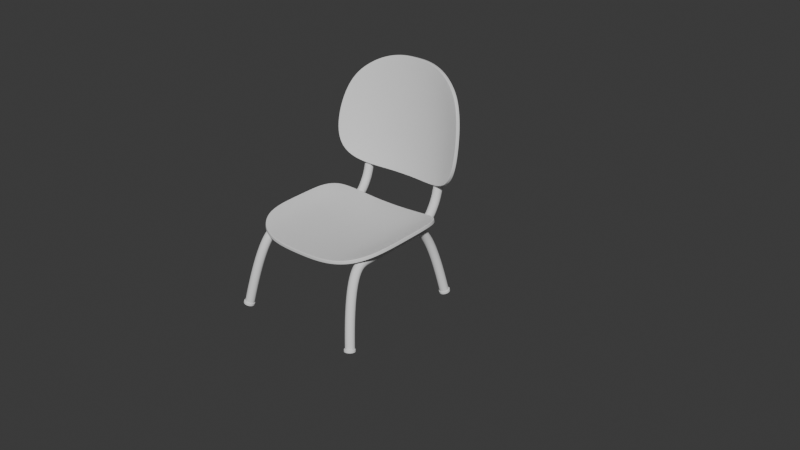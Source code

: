 # Source: World.blend  (saved by Blender 4.4.32; exported with 4.5.12 LTS)
import bpy
from mathutils import Matrix  # noqa: F401  (used for matrix-valued properties, if any)

bpy.ops.wm.read_factory_settings(use_empty=True)
scene = bpy.context.scene
scene.name = 'Scene'

# ---- collections
col_collection = bpy.data.collections.new('Collection'); scene.collection.children.link(col_collection)
col_room = bpy.data.collections.new('Room'); scene.collection.children.link(col_room)

# ---- materials (node trees are filled in below, after node groups)
mat_material = bpy.data.materials.new('Material')
mat_material.alpha_threshold = 0.0
mat_material.roughness = 0.5
mat_material.line_color = (0.0, 0.0, 0.0, 1.0)

# ---- node groups
ng_smooth_by_angle = bpy.data.node_groups.new('Smooth by Angle', 'GeometryNodeTree')
_s = ng_smooth_by_angle.interface.new_socket(name='Mesh', in_out='OUTPUT', socket_type='NodeSocketGeometry')
_s = ng_smooth_by_angle.interface.new_socket(name='Mesh', in_out='INPUT', socket_type='NodeSocketGeometry')
_s = ng_smooth_by_angle.interface.new_socket(name='Angle', in_out='INPUT', socket_type='NodeSocketFloat')
_s.subtype = 'ANGLE'
_s.default_value = 0.5236
_s.min_value = 0.0
_s.max_value = 3.142
_s.description = 'Maximum face angle for smooth edges'
_s = ng_smooth_by_angle.interface.new_socket(name='Ignore Sharpness', in_out='INPUT', socket_type='NodeSocketBool')
_s.force_non_field = True
ng_smooth_by_angle.description = 'Set the sharpness of mesh edges based on the angle between the neighboring faces'
ng_smooth_by_angle.is_modifier = True
_N = ng_smooth_by_angle.nodes; _L = ng_smooth_by_angle.links
n0 = _N.new('GeometryNodeSetShadeSmooth'); n0.name = 'Set Shade Smooth'; n0.location = (120, -80)
n0.domain = 'EDGE'
n1 = _N.new('GeometryNodeSetShadeSmooth'); n1.name = 'Set Shade Smooth.001'; n1.location = (300, -80)
n2 = _N.new('NodeGroupOutput'); n2.name = 'Group Output'; n2.location = (480, -80)
n3 = _N.new('GeometryNodeInputMeshEdgeAngle'); n3.name = 'Edge Angle'; n3.location = (-440, -240)
n4 = _N.new('NodeGroupInput'); n4.name = 'Group Input'; n4.location = (-80, -80)
n5 = _N.new('GeometryNodeInputEdgeSmooth'); n5.name = 'Is Edge Smooth'; n5.location = (-260, -120)
n6 = _N.new('GeometryNodeInputShadeSmooth'); n6.name = 'Is Shade Smooth'; n6.location = (-440, -397)
n7 = _N.new('FunctionNodeCompare'); n7.name = 'Compare'; n7.location = (-260, -260)
n7.operation = 'LESS_EQUAL'
n7.inputs[6].default_value = (0.0, 0.0, 0.0, 0.0)
n7.inputs[7].default_value = (0.0, 0.0, 0.0, 0.0)
n8 = _N.new('FunctionNodeBooleanMath'); n8.name = 'Boolean Math.001'; n8.location = (-80, -260)
n9 = _N.new('NodeGroupInput'); n9.name = 'Group Input.001'; n9.location = (-440, -329)
n10 = _N.new('NodeGroupInput'); n10.name = 'Group Input.002'; n10.location = (-259, -189)
n11 = _N.new('FunctionNodeBooleanMath'); n11.name = 'Boolean Math'; n11.location = (-80, -149)
n11.operation = 'OR'
n12 = _N.new('FunctionNodeBooleanMath'); n12.name = 'Boolean Math.002'; n12.location = (-260, -380)
n12.operation = 'OR'
n13 = _N.new('NodeGroupInput'); n13.name = 'Group Input.003'; n13.location = (-440, -460)
_L.new(n3.outputs[0], n7.inputs[0])
_L.new(n1.outputs[0], n2.inputs[0])
_L.new(n9.outputs[1], n7.inputs[1])
_L.new(n7.outputs[0], n8.inputs[0])
_L.new(n4.outputs[0], n0.inputs[0])
_L.new(n0.outputs[0], n1.inputs[0])
_L.new(n8.outputs[0], n0.inputs[2])
_L.new(n10.outputs[2], n11.inputs[1])
_L.new(n5.outputs[0], n11.inputs[0])
_L.new(n11.outputs[0], n0.inputs[1])
_L.new(n13.outputs[2], n12.inputs[1])
_L.new(n6.outputs[0], n12.inputs[0])
_L.new(n12.outputs[0], n8.inputs[1])
n2.is_active_output = True

# ---- material node trees
mat_material.use_nodes = True; mat_material.node_tree.nodes.clear()
_N = mat_material.node_tree.nodes; _L = mat_material.node_tree.links
n0 = _N.new('ShaderNodeOutputMaterial'); n0.name = 'Material Output'; n0.location = (300, 300)
n1 = _N.new('ShaderNodeBsdfPrincipled'); n1.name = 'Principled BSDF'; n1.location = (10, 300)
n1.inputs[3].default_value = 1.45
_L.new(n1.outputs[0], n0.inputs[0])
n0.is_active_output = True

# ---- world
world_world = bpy.data.worlds.new('World'); scene.world = world_world
world_world.use_nodes = True; world_world.node_tree.nodes.clear()
_N = world_world.node_tree.nodes; _L = world_world.node_tree.links
n0 = _N.new('ShaderNodeOutputWorld'); n0.name = 'World Output'; n0.location = (300, 300)
n1 = _N.new('ShaderNodeBackground'); n1.name = 'Background'; n1.location = (10, 300)
n1.inputs[0].default_value = (0.05088, 0.05088, 0.05088, 1.0)
_L.new(n1.outputs[0], n0.inputs[0])
n0.is_active_output = True
world_world.color = (0.05088, 0.05088, 0.05088)
world_world.sun_shadow_jitter_overblur = 0.0

# ---- meshes
me_cube = bpy.data.meshes.new('Cube')
me_cube.from_pydata([(0.5327, 0.492, 0.05335), (0.4887, -0.4305, 0.04043), (0.0, -0.55, -0.001299), (0.0, 0.55, -0.001299), (0.5825, 0.3613, 0.0755), (0.5876, 0.1833, 0.07644), (0.5876, 0.0, 0.07644), (0.5858, -0.1811, 0.07609), (0.5557, -0.3282, 0.06376), (0.0, 0.3667, -0.001299), (0.0, 0.1833, -0.001299), (0.0, 0.0, -0.001299), (0.0, -0.1833, -0.001299), (0.0, -0.3667, -0.001299), (0.1469, 0.55, 0.001589), (0.2938, 0.55, 0.01089), (0.43, 0.5387, 0.02777), (0.3984, -0.499, 0.02332), (0.2845, -0.5387, 0.01009), (0.1469, -0.55, 0.001589), (0.1469, 0.3667, 0.001589), (0.2938, 0.3667, 0.01089), (0.4401, 0.366, 0.02948), (0.1469, 0.1833, 0.001589), (0.2938, 0.1833, 0.01089), (0.4407, 0.1833, 0.02959), (0.1469, 0.0, 0.001589), (0.2938, 0.0, 0.01089), (0.4407, 0.0, 0.02959), (0.1469, -0.1833, 0.001589), (0.2938, -0.1833, 0.01089), (0.4402, -0.1828, 0.02951), (0.1469, -0.3667, 0.001589), (0.2905, -0.3626, 0.0106), (0.421, -0.3429, 0.02638), (0.5525, 0.594, 0.3213), (0.4474, 0.7733, 1.058), (0.0, 0.7057, 0.2164), (0.0, 0.8783, 1.188), (0.6122, 0.5828, 0.4398), (0.623, 0.6047, 0.6037), (0.6054, 0.6438, 0.7583), (0.5702, 0.6856, 0.886), (0.5176, 0.7299, 0.9856), (0.0, 0.7378, 0.397), (0.0, 0.7695, 0.5751), (0.0, 0.7996, 0.7446), (0.0, 0.8275, 0.9016), (0.0, 0.8534, 1.047), (0.1563, 0.6971, 0.2179), (0.3126, 0.6701, 0.2228), (0.4501, 0.6319, 0.2516), (0.352, 0.8154, 1.122), (0.2439, 0.8501, 1.165), (0.123, 0.8718, 1.188), (0.4646, 0.6556, 0.4166), (0.3126, 0.7021, 0.4033), (0.1563, 0.7292, 0.3985), (0.4674, 0.6854, 0.5904), (0.3124, 0.7341, 0.583), (0.1563, 0.7609, 0.5773), (0.4521, 0.7193, 0.7472), (0.3029, 0.7651, 0.7444), (0.1535, 0.791, 0.7446), (0.4213, 0.7526, 0.8781), (0.2817, 0.794, 0.8847), (0.1424, 0.8184, 0.8938), (0.3797, 0.7845, 0.9909), (0.2566, 0.8212, 1.016), (0.1292, 0.8442, 1.035)], [], [(32, 13, 2, 19), (14, 3, 9, 20), (20, 9, 10, 23), (23, 10, 11, 26), (26, 11, 12, 29), (29, 12, 13, 32), (7, 31, 34, 8), (31, 30, 33, 34), (30, 29, 32, 33), (6, 28, 31, 7), (28, 27, 30, 31), (27, 26, 29, 30), (5, 25, 28, 6), (25, 24, 27, 28), (24, 23, 26, 27), (4, 22, 25, 5), (22, 21, 24, 25), (21, 20, 23, 24), (0, 16, 22, 4), (16, 15, 21, 22), (15, 14, 20, 21), (8, 34, 17, 1), (34, 33, 18, 17), (33, 32, 19, 18), (67, 43, 36, 52), (51, 35, 39, 55), (55, 39, 40, 58), (58, 40, 41, 61), (61, 41, 42, 64), (64, 42, 43, 67), (47, 66, 69, 48), (66, 65, 68, 69), (65, 64, 67, 68), (46, 63, 66, 47), (63, 62, 65, 66), (62, 61, 64, 65), (45, 60, 63, 46), (60, 59, 62, 63), (59, 58, 61, 62), (44, 57, 60, 45), (57, 56, 59, 60), (56, 55, 58, 59), (37, 49, 57, 44), (49, 50, 56, 57), (50, 51, 55, 56), (48, 69, 54, 38), (69, 68, 53, 54), (68, 67, 52, 53)])
me_cube.polygons.foreach_set('use_smooth', [True] * 48)
_uv = me_cube.uv_layers.new(name='UVMap')
_uv.uv.foreach_set('vector', [0.7188, 0.7083, 0.75, 0.7083, 0.75, 0.75, 0.7188, 0.75, 0.7188, 0.5, 0.75, 0.5, 0.75, 0.5417, 0.7188, 0.5417, 0.7188, 0.5417, 0.75, 0.5417, 0.75, 0.5833, 0.7188, 0.5833, 0.7188, 0.5833, 0.75, 0.5833, 0.75, 0.625, 0.7188, 0.625, 0.7188, 0.625, 0.75, 0.625, 0.75, 0.6667, 0.7188, 0.6667, 0.7188, 0.6667, 0.75, 0.6667, 0.75, 0.7083, 0.7188, 0.7083, 0.625, 0.6667, 0.6562, 0.6667, 0.6562, 0.7083, 0.625, 0.7083, 0.6562, 0.6667, 0.6875, 0.6667, 0.6875, 0.7083, 0.6562, 0.7083, 0.6875, 0.6667, 0.7188, 0.6667, 0.7188, 0.7083, 0.6875, 0.7083, 0.625, 0.625, 0.6562, 0.625, 0.6562, 0.6667, 0.625, 0.6667, 0.6562, 0.625, 0.6875, 0.625, 0.6875, 0.6667, 0.6562, 0.6667, 0.6875, 0.625, 0.7188, 0.625, 0.7188, 0.6667, 0.6875, 0.6667, 0.625, 0.5833, 0.6562, 0.5833, 0.6562, 0.625, 0.625, 0.625, 0.6562, 0.5833, 0.6875, 0.5833, 0.6875, 0.625, 0.6562, 0.625, 0.6875, 0.5833, 0.7188, 0.5833, 0.7188, 0.625, 0.6875, 0.625, 0.625, 0.5417, 0.6562, 0.5417, 0.6562, 0.5833, 0.625, 0.5833, 0.6562, 0.5417, 0.6875, 0.5417, 0.6875, 0.5833, 0.6562, 0.5833, 0.6875, 0.5417, 0.7188, 0.5417, 0.7188, 0.5833, 0.6875, 0.5833, 0.625, 0.5, 0.6562, 0.5, 0.6562, 0.5417, 0.625, 0.5417, 0.6562, 0.5, 0.6875, 0.5, 0.6875, 0.5417, 0.6562, 0.5417, 0.6875, 0.5, 0.7188, 0.5, 0.7188, 0.5417, 0.6875, 0.5417, 0.625, 0.7083, 0.6562, 0.7083, 0.6562, 0.75, 0.625, 0.75, 0.6562, 0.7083, 0.6875, 0.7083, 0.6875, 0.75, 0.6562, 0.75, 0.6875, 0.7083, 0.7188, 0.7083, 0.7188, 0.75, 0.6875, 0.75, 0.875, 0.8333, 1.0, 0.8333, 1.0, 1.0, 0.875, 1.0, 0.875, 0.0, 1.0, 0.0, 1.0, 0.1667, 0.875, 0.1667, 0.875, 0.1667, 1.0, 0.1667, 1.0, 0.3333, 0.875, 0.3333, 0.875, 0.3333, 1.0, 0.3333, 1.0, 0.5, 0.875, 0.5, 0.875, 0.5, 1.0, 0.5, 1.0, 0.6667, 0.875, 0.6667, 0.875, 0.6667, 1.0, 0.6667, 1.0, 0.8333, 0.875, 0.8333, 0.5, 0.6667, 0.625, 0.6667, 0.625, 0.8333, 0.5, 0.8333, 0.625, 0.6667, 0.75, 0.6667, 0.75, 0.8333, 0.625, 0.8333, 0.75, 0.6667, 0.875, 0.6667, 0.875, 0.8333, 0.75, 0.8333, 0.5, 0.5, 0.625, 0.5, 0.625, 0.6667, 0.5, 0.6667, 0.625, 0.5, 0.75, 0.5, 0.75, 0.6667, 0.625, 0.6667, 0.75, 0.5, 0.875, 0.5, 0.875, 0.6667, 0.75, 0.6667, 0.5, 0.3333, 0.625, 0.3333, 0.625, 0.5, 0.5, 0.5, 0.625, 0.3333, 0.75, 0.3333, 0.75, 0.5, 0.625, 0.5, 0.75, 0.3333, 0.875, 0.3333, 0.875, 0.5, 0.75, 0.5, 0.5, 0.1667, 0.625, 0.1667, 0.625, 0.3333, 0.5, 0.3333, 0.625, 0.1667, 0.75, 0.1667, 0.75, 0.3333, 0.625, 0.3333, 0.75, 0.1667, 0.875, 0.1667, 0.875, 0.3333, 0.75, 0.3333, 0.5, 0.0, 0.625, 0.0, 0.625, 0.1667, 0.5, 0.1667, 0.625, 0.0, 0.75, 0.0, 0.75, 0.1667, 0.625, 0.1667, 0.75, 0.0, 0.875, 0.0, 0.875, 0.1667, 0.75, 0.1667, 0.5, 0.8333, 0.625, 0.8333, 0.625, 1.0, 0.5, 1.0, 0.625, 0.8333, 0.75, 0.8333, 0.75, 1.0, 0.625, 1.0, 0.75, 0.8333, 0.875, 0.8333, 0.875, 1.0, 0.75, 1.0])
me_cube.materials.append(mat_material)
me_cube.use_mirror_vertex_groups = False
me_cube.update()
me_circle_001 = bpy.data.meshes.new('Circle.001')
me_circle_001.from_pydata([(1.477e-19, 0.04268, -0.007564), (-0.01659, 0.03943, -0.006988), (-0.03065, 0.03018, -0.005348), (-0.04005, 0.01633, -0.002895), (-0.04335, -1.477e-19, -1.679e-18), (-0.04005, -0.01633, 0.002895), (-0.03065, -0.03018, 0.005348), (-0.01659, -0.03943, 0.006988), (-1.477e-19, -0.04268, 0.007564), (0.01659, -0.03943, 0.006988), (0.03065, -0.03018, 0.005348), (0.04005, -0.01633, 0.002895), (0.04335, 1.477e-19, 1.679e-18), (0.04005, 0.01633, -0.002895), (0.03065, 0.03018, -0.005348), (0.01659, 0.03943, -0.006988), (-7.431e-19, 0.04669, 0.01507), (-0.01659, 0.04344, 0.01565), (-0.03065, 0.03419, 0.01729), (-0.04005, 0.02034, 0.01974), (-0.04335, 0.004011, 0.02264), (-0.04005, -0.01232, 0.02553), (-0.03065, -0.02617, 0.02798), (-0.01659, -0.03542, 0.02962), (-1.038e-18, -0.03867, 0.0302), (0.01659, -0.03542, 0.02962), (0.03065, -0.02617, 0.02798), (0.04005, -0.01232, 0.02553), (0.04335, 0.004011, 0.02264), (0.04005, 0.02034, 0.01974), (0.03065, 0.03419, 0.01729), (0.01659, 0.04344, 0.01565), (0.1687, -0.2684, -1.419), (0.1523, -0.265, -1.421), (0.1382, -0.2557, -1.421), (0.1286, -0.2418, -1.42), (0.1249, -0.2255, -1.418), (0.1278, -0.2093, -1.414), (0.1367, -0.1955, -1.41), (0.1503, -0.1864, -1.405), (0.1666, -0.1833, -1.402), (0.183, -0.1867, -1.4), (0.1971, -0.196, -1.399), (0.2067, -0.2099, -1.4), (0.2104, -0.2262, -1.403), (0.2075, -0.2425, -1.407), (0.1986, -0.2562, -1.411), (0.185, -0.2653, -1.415), (0.1725, -0.264, -1.441), (0.1561, -0.2606, -1.443), (0.142, -0.2513, -1.444), (0.1324, -0.2374, -1.442), (0.1287, -0.2211, -1.44), (0.1316, -0.2048, -1.436), (0.1405, -0.1911, -1.432), (0.1541, -0.182, -1.428), (0.1704, -0.1789, -1.424), (0.1868, -0.1823, -1.422), (0.2009, -0.1916, -1.422), (0.2105, -0.2055, -1.423), (0.2142, -0.2218, -1.425), (0.2113, -0.238, -1.429), (0.2024, -0.2518, -1.433), (0.1888, -0.2609, -1.437), (0.1687, -1.364, -1.4), (0.1523, -1.362, -1.403), (0.1382, -1.353, -1.407), (0.1286, -1.34, -1.412), (0.1249, -1.324, -1.416), (0.1278, -1.308, -1.419), (0.1367, -1.293, -1.42), (0.1503, -1.283, -1.42), (0.1666, -1.279, -1.418), (0.183, -1.281, -1.415), (0.1971, -1.29, -1.411), (0.2067, -1.303, -1.406), (0.2104, -1.319, -1.402), (0.2075, -1.335, -1.399), (0.1986, -1.35, -1.398), (0.185, -1.36, -1.398), (0.1725, -1.368, -1.422), (0.1561, -1.366, -1.425), (0.142, -1.358, -1.43), (0.1324, -1.345, -1.434), (0.1287, -1.329, -1.438), (0.1316, -1.312, -1.441), (0.1405, -1.298, -1.442), (0.1541, -1.288, -1.442), (0.1704, -1.284, -1.44), (0.1868, -1.286, -1.437), (0.2009, -1.294, -1.433), (0.2105, -1.308, -1.428), (0.2142, -1.324, -1.424), (0.2113, -1.34, -1.422), (0.2024, -1.354, -1.42), (0.1888, -1.364, -1.42), (5.714e-18, -0.5178, -0.8151), (-0.01659, -0.5178, -0.8184), (-0.03065, -0.5178, -0.8277), (-0.04005, -0.5178, -0.8418), (-0.04335, -0.5177, -0.8584), (-0.04005, -0.5177, -0.875), (-0.03065, -0.5177, -0.8891), (-0.01659, -0.5177, -0.8984), (5.714e-18, -0.5177, -0.9017), (0.01659, -0.5177, -0.8984), (0.03065, -0.5177, -0.8891), (0.04005, -0.5177, -0.875), (0.04335, -0.5177, -0.8584), (0.04005, -0.5178, -0.8418), (0.03065, -0.5178, -0.8277), (0.01659, -0.5178, -0.8184), (5.714e-18, -0.5408, -0.8151), (-0.01659, -0.5408, -0.8184), (-0.03065, -0.5408, -0.8278), (-0.04005, -0.5407, -0.8418), (-0.04335, -0.5407, -0.8584), (-0.04005, -0.5407, -0.875), (-0.03065, -0.5407, -0.8891), (-0.01659, -0.5407, -0.8985), (5.714e-18, -0.5406, -0.9018), (0.01659, -0.5407, -0.8985), (0.03065, -0.5407, -0.8891), (0.04005, -0.5407, -0.875), (0.04335, -0.5407, -0.8584), (0.04005, -0.5407, -0.8418), (0.03065, -0.5408, -0.8278), (0.01659, -0.5408, -0.8184)], [], [(13, 12, 28, 29), (6, 5, 21, 22), (14, 13, 29, 30), (7, 6, 22, 23), (15, 14, 30, 31), (8, 7, 23, 24), (1, 0, 16, 17), (0, 15, 31, 16), (9, 8, 24, 25), (2, 1, 17, 18), (10, 9, 25, 26), (3, 2, 18, 19), (11, 10, 26, 27), (4, 3, 19, 20), (12, 11, 27, 28), (5, 4, 20, 21), (17, 16, 31, 30, 29, 28, 27, 26, 25, 24, 23, 22, 21, 20, 19, 18), (45, 44, 60, 61), (38, 37, 53, 54), (46, 45, 61, 62), (39, 38, 54, 55), (47, 46, 62, 63), (40, 39, 55, 56), (33, 32, 48, 49), (32, 47, 63, 48), (41, 40, 56, 57), (34, 33, 49, 50), (42, 41, 57, 58), (35, 34, 50, 51), (43, 42, 58, 59), (36, 35, 51, 52), (44, 43, 59, 60), (37, 36, 52, 53), (49, 48, 63, 62, 61, 60, 59, 58, 57, 56, 55, 54, 53, 52, 51, 50), (32, 33, 34, 35, 36, 37, 38, 39, 40, 41, 42, 43, 44, 45, 46, 47), (1, 2, 3, 4, 5, 6, 7, 8, 9, 10, 11, 12, 13, 14, 15, 0), (77, 76, 92, 93), (70, 69, 85, 86), (78, 77, 93, 94), (71, 70, 86, 87), (79, 78, 94, 95), (72, 71, 87, 88), (65, 64, 80, 81), (64, 79, 95, 80), (73, 72, 88, 89), (66, 65, 81, 82), (74, 73, 89, 90), (67, 66, 82, 83), (75, 74, 90, 91), (68, 67, 83, 84), (76, 75, 91, 92), (69, 68, 84, 85), (81, 80, 95, 94, 93, 92, 91, 90, 89, 88, 87, 86, 85, 84, 83, 82), (64, 65, 66, 67, 68, 69, 70, 71, 72, 73, 74, 75, 76, 77, 78, 79), (109, 108, 124, 125), (102, 101, 117, 118), (110, 109, 125, 126), (103, 102, 118, 119), (111, 110, 126, 127), (104, 103, 119, 120), (97, 96, 112, 113), (96, 111, 127, 112), (105, 104, 120, 121), (98, 97, 113, 114), (106, 105, 121, 122), (99, 98, 114, 115), (107, 106, 122, 123), (100, 99, 115, 116), (108, 107, 123, 124), (101, 100, 116, 117), (113, 112, 127, 126, 125, 124, 123, 122, 121, 120, 119, 118, 117, 116, 115, 114), (97, 98, 99, 100, 101, 102, 103, 104, 105, 106, 107, 108, 109, 110, 111, 96)])
_uv = me_circle_001.uv_layers.new(name='UVMap')
_uv.uv.foreach_set('vector', [0.0, 0.0, 0.0, 0.0, 0.0, 0.0, 0.0, 0.0, 0.0, 0.0, 0.0, 0.0, 0.0, 0.0, 0.0, 0.0, 0.0, 0.0, 0.0, 0.0, 0.0, 0.0, 0.0, 0.0, 0.0, 0.0, 0.0, 0.0, 0.0, 0.0, 0.0, 0.0, 0.0, 0.0, 0.0, 0.0, 0.0, 0.0, 0.0, 0.0, 0.0, 0.0, 0.0, 0.0, 0.0, 0.0, 0.0, 0.0, 0.0, 0.0, 0.0, 0.0, 0.0, 0.0, 0.0, 0.0, 0.0, 0.0, 0.0, 0.0, 0.0, 0.0, 0.0, 0.0, 0.0, 0.0, 0.0, 0.0, 0.0, 0.0, 0.0, 0.0, 0.0, 0.0, 0.0, 0.0, 0.0, 0.0, 0.0, 0.0, 0.0, 0.0, 0.0, 0.0, 0.0, 0.0, 0.0, 0.0, 0.0, 0.0, 0.0, 0.0, 0.0, 0.0, 0.0, 0.0, 0.0, 0.0, 0.0, 0.0, 0.0, 0.0, 0.0, 0.0, 0.0, 0.0, 0.0, 0.0, 0.0, 0.0, 0.0, 0.0, 0.0, 0.0, 0.0, 0.0, 0.0, 0.0, 0.0, 0.0, 0.0, 0.0, 0.0, 0.0, 0.0, 0.0, 0.0, 0.0, 0.0, 0.0, 0.0, 0.0, 0.0, 0.0, 0.0, 0.0, 0.0, 0.0, 0.0, 0.0, 0.0, 0.0, 0.0, 0.0, 0.0, 0.0, 0.0, 0.0, 0.0, 0.0, 0.0, 0.0, 0.0, 0.0, 0.0, 0.0, 0.0, 0.0, 0.0, 0.0, 0.0, 0.0, 0.0, 0.0, 0.0, 0.0, 0.0, 0.0, 0.0, 0.0, 0.0, 0.0, 0.0, 0.0, 0.0, 0.0, 0.0, 0.0, 0.0, 0.0, 0.0, 0.0, 0.0, 0.0, 0.0, 0.0, 0.0, 0.0, 0.0, 0.0, 0.0, 0.0, 0.0, 0.0, 0.0, 0.0, 0.0, 0.0, 0.0, 0.0, 0.0, 0.0, 0.0, 0.0, 0.0, 0.0, 0.0, 0.0, 0.0, 0.0, 0.0, 0.0, 0.0, 0.0, 0.0, 0.0, 0.0, 0.0, 0.0, 0.0, 0.0, 0.0, 0.0, 0.0, 0.0, 0.0, 0.0, 0.0, 0.0, 0.0, 0.0, 0.0, 0.0, 0.0, 0.0, 0.0, 0.0, 0.0, 0.0, 0.0, 0.0, 0.0, 0.0, 0.0, 0.0, 0.0, 0.0, 0.0, 0.0, 0.0, 0.0, 0.0, 0.0, 0.0, 0.0, 0.0, 0.0, 0.0, 0.0, 0.0, 0.0, 0.0, 0.0, 0.0, 0.0, 0.0, 0.0, 0.0, 0.0, 0.0, 0.0, 0.0, 0.0, 0.0, 0.0, 0.0, 0.0, 0.0, 0.0, 0.0, 0.0, 0.0, 0.0, 0.0, 0.0, 0.0, 0.0, 0.0, 0.0, 0.0, 0.0, 0.0, 0.0, 0.0, 0.0, 0.0, 0.0, 0.0, 0.0, 0.0, 0.0, 0.0, 0.0, 0.0, 0.0, 0.0, 0.0, 0.0, 0.0, 0.0, 0.0, 0.0, 0.0, 0.0, 0.0, 0.0, 0.0, 0.0, 0.0, 0.0, 0.0, 0.0, 0.0, 0.0, 0.0, 0.0, 0.0, 0.0, 0.0, 0.0, 0.0, 0.0, 0.0, 0.0, 0.0, 0.0, 0.0, 0.0, 0.0, 0.0, 0.0, 0.0, 0.0, 0.0, 0.0, 0.0, 0.0, 0.0, 0.0, 0.0, 0.0, 0.0, 0.0, 0.0, 0.0, 0.0, 0.0, 0.0, 0.0, 0.0, 0.0, 0.0, 0.0, 0.0, 0.0, 0.0, 0.0, 0.0, 0.0, 0.0, 0.0, 0.0, 0.0, 0.0, 0.0, 0.0, 0.0, 0.0, 0.0, 0.0, 0.0, 0.0, 0.0, 0.0, 0.0, 0.0, 0.0, 0.0, 0.0, 0.0, 0.0, 0.0, 0.0, 0.0, 0.0, 0.0, 0.0, 0.0, 0.0, 0.0, 0.0, 0.0, 0.0, 0.0, 0.0, 0.0, 0.0, 0.0, 0.0, 0.0, 0.0, 0.0, 0.0, 0.0, 0.0, 0.0, 0.0, 0.0, 0.0, 0.0, 0.0, 0.0, 0.0, 0.0, 0.0, 0.0, 0.0, 0.0, 0.0, 0.0, 0.0, 0.0, 0.0, 0.0, 0.0, 0.0, 0.0, 0.0, 0.0, 0.0, 0.0, 0.0, 0.0, 0.0, 0.0, 0.0, 0.0, 0.0, 0.0, 0.0, 0.0, 0.0, 0.0, 0.0, 0.0, 0.0, 0.0, 0.0, 0.0, 0.0, 0.0, 0.0, 0.0, 0.0, 0.0, 0.0, 0.0, 0.0, 0.0, 0.0, 0.0, 0.0, 0.0, 0.0, 0.0, 0.0, 0.0, 0.0, 0.0, 0.0, 0.0, 0.0, 0.0, 0.0, 0.0, 0.0, 0.0, 0.0, 0.0, 0.0, 0.0, 0.0, 0.0, 0.0, 0.0, 0.0, 0.0, 0.0, 0.0, 0.0, 0.0, 0.0, 0.0, 0.0, 0.0, 0.0, 0.0, 0.0, 0.0, 0.0, 0.0, 0.0, 0.0, 0.0, 0.0, 0.0, 0.0, 0.0, 0.0, 0.0, 0.0, 0.0, 0.0, 0.0, 0.0, 0.0, 0.0, 0.0, 0.0, 0.0, 0.0, 0.0, 0.0, 0.0, 0.0, 0.0, 0.0, 0.0, 0.0, 0.0, 0.0, 0.0, 0.0, 0.0, 0.0, 0.0, 0.0, 0.0, 0.0, 0.0, 0.0, 0.0, 0.0, 0.0, 0.0, 0.0, 0.0, 0.0, 0.0, 0.0, 0.0, 0.0, 0.0, 0.0, 0.0, 0.0, 0.0, 0.0, 0.0, 0.0, 0.0, 0.0, 0.0, 0.0, 0.0, 0.0, 0.0, 0.0, 0.0, 0.0, 0.0, 0.0, 0.0, 0.0, 0.0, 0.0, 0.0, 0.0, 0.0, 0.0, 0.0, 0.0, 0.0, 0.0, 0.0, 0.0, 0.0, 0.0, 0.0, 0.0, 0.0, 0.0, 0.0, 0.0, 0.0, 0.0, 0.0, 0.0, 0.0, 0.0, 0.0, 0.0, 0.0, 0.0, 0.0, 0.0, 0.0, 0.0, 0.0, 0.0, 0.0, 0.0, 0.0, 0.0, 0.0, 0.0, 0.0, 0.0, 0.0, 0.0, 0.0, 0.0, 0.0, 0.0, 0.0, 0.0, 0.0, 0.0, 0.0, 0.0, 0.0, 0.0, 0.0, 0.0, 0.0, 0.0, 0.0, 0.0, 0.0, 0.0, 0.0, 0.0, 0.0, 0.0, 0.0, 0.0, 0.0, 0.0, 0.0, 0.0, 0.0, 0.0, 0.0, 0.0, 0.0, 0.0, 0.0, 0.0, 0.0, 0.0, 0.0, 0.0, 0.0, 0.0, 0.0, 0.0, 0.0, 0.0, 0.0, 0.0, 0.0, 0.0, 0.0, 0.0, 0.0, 0.0, 0.0, 0.0, 0.0, 0.0, 0.0, 0.0, 0.0, 0.0, 0.0, 0.0, 0.0, 0.0, 0.0, 0.0, 0.0, 0.0, 0.0, 0.0, 0.0, 0.0, 0.0, 0.0, 0.0, 0.0, 0.0, 0.0, 0.0, 0.0, 0.0, 0.0, 0.0, 0.0, 0.0, 0.0, 0.0, 0.0, 0.0, 0.0, 0.0, 0.0, 0.0, 0.0, 0.0, 0.0, 0.0, 0.0, 0.0, 0.0, 0.0, 0.0, 0.0, 0.0, 0.0, 0.0, 0.0, 0.0, 0.0, 0.0, 0.0, 0.0, 0.0, 0.0, 0.0, 0.0, 0.0, 0.0, 0.0, 0.0, 0.0, 0.0, 0.0, 0.0, 0.0, 0.0, 0.0, 0.0, 0.0, 0.0, 0.0, 0.0, 0.0, 0.0])
me_circle_001.update()

# ---- curves / text
cu_chairmetalrods = bpy.data.curves.new('ChairMetalRods', 'CURVE')
cu_chairmetalrods.dimensions = '3D'
_sp = cu_chairmetalrods.splines.new('NURBS'); _sp.points.add(8)
_sp.points.foreach_set('co', [0.1303, -0.5899, -0.642, 1.0, 0.08399, -0.5363, -0.3312, 1.0, 0.03773, -0.4252, -0.02034, 1.0, 0.03773, -0.2721, -0.02034, 1.0, 0.03773, -1.013e-08, -0.02034, 1.0, 0.03773, 0.2721, -0.02034, 1.0, 0.03773, 0.4252, -0.02034, 1.0, 0.08399, 0.5363, -0.3312, 1.0, 0.1303, 0.5899, -0.642, 1.0])
_sp.order_v = 0
_sp.resolution_u = 8
_sp.use_endpoint_u = True
cu_chairmetalrods.use_path = True
cu_chairmetalrods.bevel_depth = 0.04
cu_chairmetalrods.resolution_u = 8
cu_chairmetalrods.fill_mode = 'FULL'
cu_chairmetalrods.use_fill_caps = True
cu_chairmetalrods_002 = bpy.data.curves.new('ChairMetalRods.002', 'CURVE')
cu_chairmetalrods_002.dimensions = '3D'
_sp = cu_chairmetalrods_002.splines.new('NURBS'); _sp.points.add(7)
_sp.points.foreach_set('co', [-0.05066, 0.2721, -0.0397, 1.0, -0.05066, 0.4427, -0.0397, 1.0, -0.05066, 0.5268, -0.0397, 1.0, -0.05066, 0.6032, -0.02241, 1.0, -0.05066, 0.6452, 0.03726, 1.0, -0.05066, 0.7161, 0.15, 1.0, -0.05066, 0.7511, 0.4087, 1.0, -0.05066, 0.8341, 0.8843, 1.0])
_sp.order_v = 0
_sp.resolution_u = 8
_sp.use_endpoint_u = True
cu_chairmetalrods_002.use_path = True
cu_chairmetalrods_002.bevel_depth = 0.04
cu_chairmetalrods_002.resolution_u = 8
cu_chairmetalrods_002.fill_mode = 'FULL'
cu_chairmetalrods_002.use_fill_caps = True

# ---- objects
ob_chairbase = bpy.data.objects.new('ChairBase', me_cube)
ob_chairmetalrods1 = bpy.data.objects.new('ChairMetalRods1', cu_chairmetalrods)
ob_chairmetalrods2 = bpy.data.objects.new('ChairMetalRods2', cu_chairmetalrods_002)
ob_chairmetalrodcaps = bpy.data.objects.new('ChairMetalRodCaps', me_circle_001)

# ---- transforms, parenting, visibility, modifiers, constraints
ob_chairbase.location = (0.0, 0.0, 0.0)
ob_chairbase.lock_rotations_4d = False
ob_chairbase.empty_display_type = 'ARROWS'
ob_chairbase.lineart.crease_threshold = 0.0
_vg = ob_chairbase.vertex_groups.new(name='Bevel')
_m = ob_chairbase.modifiers.new('Mirror', 'MIRROR')
_m.use_clip = True
_m = ob_chairbase.modifiers.new('Solidify', 'SOLIDIFY')
_m.thickness = 0.03
_m = ob_chairbase.modifiers.new('Bevel', 'BEVEL')
_m.width = 0.005
_m.width_pct = 0.005
_m.segments = 3
_m.angle_limit = 1.222
_m = ob_chairbase.modifiers.new('Subdivision', 'SUBSURF')
_m = ob_chairbase.modifiers.new('Smooth by Angle', 'NODES')
_m.node_group = ng_smooth_by_angle
_m.use_pin_to_last = True
_m.show_group_selector = False
ob_chairmetalrods1.parent = ob_chairbase
ob_chairmetalrods1.location = (0.4252, 1.431e-09, -0.01065)
_m = ob_chairmetalrods1.modifiers.new('Mirror', 'MIRROR')
_m.mirror_object = ob_chairbase
ob_chairmetalrods2.parent = ob_chairbase
ob_chairmetalrods2.location = (0.4252, 1.431e-09, -0.01065)
_m = ob_chairmetalrods2.modifiers.new('Mirror', 'MIRROR')
_m.mirror_object = ob_chairbase
ob_chairmetalrodcaps.parent = ob_chairbase
ob_chairmetalrodcaps.location = (0.3746, 0.8341, 0.8737)
ob_chairmetalrodcaps.scale = (1.079, 1.079, 1.079)
_m = ob_chairmetalrodcaps.modifiers.new('Bevel', 'BEVEL')
_m.width = 0.004
_m.width_pct = 0.004
_m.segments = 3
_m = ob_chairmetalrodcaps.modifiers.new('WeightedNormal', 'WEIGHTED_NORMAL')
_m = ob_chairmetalrodcaps.modifiers.new('Mirror', 'MIRROR')
_m.mirror_object = ob_chairbase

# ---- collection membership
col_room.objects.link(ob_chairbase)
col_room.objects.link(ob_chairmetalrods1)
col_room.objects.link(ob_chairmetalrods2)
col_room.objects.link(ob_chairmetalrodcaps)

# ---- scene / render settings (as saved in the file)
scene.frame_start = 1; scene.frame_end = 250; scene.frame_set(1)
scene.render.engine = 'BLENDER_EEVEE_NEXT'
bpy.context.view_layer.update()

# ---- added for rendering (the .blend has no active camera and no usable light): camera, sun
cam_auto = bpy.data.cameras.new('AutoCamera')
cam_auto.lens = 50.0
cam_auto.sensor_width = 36.0
cam_auto.clip_end = 1000.0
ob_auto_camera = bpy.data.objects.new('AutoCamera', cam_auto)
scene.collection.objects.link(ob_auto_camera)
ob_auto_camera.location = (5.43967, -5.85017, 4.09201)
ob_auto_camera.rotation_euler = (1.09748, -7.21219e-08, 0.694738)
scene.camera = ob_auto_camera
light_auto_sun = bpy.data.lights.new('AutoSun', 'SUN')
light_auto_sun.energy = 3.0
light_auto_sun.angle = 0.0523599
ob_auto_sun = bpy.data.objects.new('AutoSun', light_auto_sun)
scene.collection.objects.link(ob_auto_sun)
ob_auto_sun.rotation_euler = (0.872665, 0.174533, 0.523599)
bpy.context.view_layer.update()

